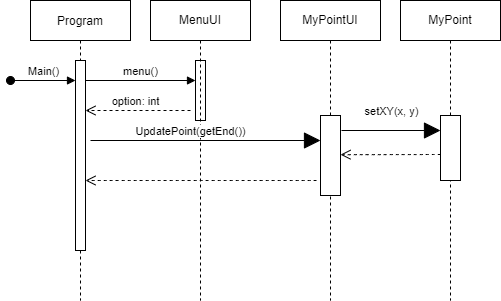

The diagram above was exported from draw.io. Its source (the exported page's mxGraphModel, read from the mxfile embedded in the PNG):
<mxGraphModel dx="463" dy="376" grid="1" gridSize="10" guides="1" tooltips="1" connect="1" arrows="1" fold="1" page="1" pageScale="1" pageWidth="850" pageHeight="1100" math="0" shadow="0">
  <root>
    <mxCell id="0" />
    <mxCell id="1" parent="0" />
    <mxCell id="KBGWeSvz2mzWGRhlEJML-1" value="Program" style="shape=umlLifeline;perimeter=lifelinePerimeter;container=1;collapsible=0;recursiveResize=0;rounded=0;shadow=0;strokeWidth=1;" vertex="1" parent="1">
      <mxGeometry x="70" y="70" width="100" height="300" as="geometry" />
    </mxCell>
    <mxCell id="KBGWeSvz2mzWGRhlEJML-2" value="Main()" style="html=1;verticalAlign=bottom;startArrow=oval;startFill=1;endArrow=block;startSize=8;rounded=0;" edge="1" parent="KBGWeSvz2mzWGRhlEJML-1" target="KBGWeSvz2mzWGRhlEJML-3">
      <mxGeometry width="60" relative="1" as="geometry">
        <mxPoint x="-20" y="80" as="sourcePoint" />
        <mxPoint x="40" y="80" as="targetPoint" />
      </mxGeometry>
    </mxCell>
    <mxCell id="KBGWeSvz2mzWGRhlEJML-3" value="" style="html=1;points=[];perimeter=orthogonalPerimeter;" vertex="1" parent="KBGWeSvz2mzWGRhlEJML-1">
      <mxGeometry x="45" y="60" width="10" height="190" as="geometry" />
    </mxCell>
    <mxCell id="KBGWeSvz2mzWGRhlEJML-4" value="menu()" style="html=1;verticalAlign=bottom;endArrow=block;rounded=0;" edge="1" parent="KBGWeSvz2mzWGRhlEJML-1" target="KBGWeSvz2mzWGRhlEJML-6">
      <mxGeometry width="80" relative="1" as="geometry">
        <mxPoint x="55" y="80" as="sourcePoint" />
        <mxPoint x="135" y="80" as="targetPoint" />
      </mxGeometry>
    </mxCell>
    <mxCell id="KBGWeSvz2mzWGRhlEJML-5" value="option: int" style="html=1;verticalAlign=bottom;endArrow=open;dashed=1;endSize=8;rounded=0;" edge="1" parent="KBGWeSvz2mzWGRhlEJML-1">
      <mxGeometry x="0.0393" relative="1" as="geometry">
        <mxPoint x="160" y="110" as="sourcePoint" />
        <mxPoint x="55" y="110" as="targetPoint" />
        <mxPoint as="offset" />
      </mxGeometry>
    </mxCell>
    <mxCell id="KBGWeSvz2mzWGRhlEJML-6" value="" style="html=1;points=[];perimeter=orthogonalPerimeter;" vertex="1" parent="1">
      <mxGeometry x="235" y="130" width="10" height="60" as="geometry" />
    </mxCell>
    <mxCell id="KBGWeSvz2mzWGRhlEJML-7" value="MenuUI" style="shape=umlLifeline;perimeter=lifelinePerimeter;whiteSpace=wrap;html=1;container=1;collapsible=0;recursiveResize=0;outlineConnect=0;hachureGap=4;" vertex="1" parent="1">
      <mxGeometry x="190" y="70" width="100" height="300" as="geometry" />
    </mxCell>
    <mxCell id="KBGWeSvz2mzWGRhlEJML-8" value="" style="html=1;verticalAlign=bottom;endArrow=open;dashed=1;endSize=8;rounded=0;sourcePerimeterSpacing=8;targetPerimeterSpacing=8;curved=1;" edge="1" parent="KBGWeSvz2mzWGRhlEJML-7">
      <mxGeometry x="-1" y="108" relative="1" as="geometry">
        <mxPoint x="166" y="180" as="sourcePoint" />
        <mxPoint x="-65" y="180" as="targetPoint" />
        <mxPoint x="43" y="-9" as="offset" />
      </mxGeometry>
    </mxCell>
    <mxCell id="KBGWeSvz2mzWGRhlEJML-9" value="MyPointUI" style="shape=umlLifeline;perimeter=lifelinePerimeter;whiteSpace=wrap;html=1;container=1;collapsible=0;recursiveResize=0;outlineConnect=0;hachureGap=4;" vertex="1" parent="1">
      <mxGeometry x="320" y="70" width="100" height="300" as="geometry" />
    </mxCell>
    <mxCell id="KBGWeSvz2mzWGRhlEJML-10" value="" style="html=1;points=[];perimeter=orthogonalPerimeter;hachureGap=4;" vertex="1" parent="KBGWeSvz2mzWGRhlEJML-9">
      <mxGeometry x="40" y="115" width="20" height="80" as="geometry" />
    </mxCell>
    <mxCell id="KBGWeSvz2mzWGRhlEJML-11" value="UpdatePoint(getEnd())" style="html=1;verticalAlign=bottom;endArrow=block;rounded=0;startSize=14;endSize=14;sourcePerimeterSpacing=8;targetPerimeterSpacing=8;curved=1;" edge="1" parent="1">
      <mxGeometry x="-0.1304" width="80" relative="1" as="geometry">
        <mxPoint x="129.9999999999999" y="210" as="sourcePoint" />
        <mxPoint x="360" y="210" as="targetPoint" />
        <mxPoint as="offset" />
      </mxGeometry>
    </mxCell>
    <mxCell id="KBGWeSvz2mzWGRhlEJML-12" value="MyPoint" style="shape=umlLifeline;perimeter=lifelinePerimeter;whiteSpace=wrap;html=1;container=1;collapsible=0;recursiveResize=0;outlineConnect=0;hachureGap=4;" vertex="1" parent="1">
      <mxGeometry x="440" y="70" width="100" height="300" as="geometry" />
    </mxCell>
    <mxCell id="KBGWeSvz2mzWGRhlEJML-13" value="" style="html=1;points=[];perimeter=orthogonalPerimeter;hachureGap=4;" vertex="1" parent="KBGWeSvz2mzWGRhlEJML-12">
      <mxGeometry x="40" y="115" width="20" height="65" as="geometry" />
    </mxCell>
    <mxCell id="KBGWeSvz2mzWGRhlEJML-14" value="" style="html=1;verticalAlign=bottom;endArrow=open;dashed=1;endSize=8;rounded=0;sourcePerimeterSpacing=8;targetPerimeterSpacing=8;curved=1;" edge="1" parent="KBGWeSvz2mzWGRhlEJML-12">
      <mxGeometry x="0.2243" y="87" relative="1" as="geometry">
        <mxPoint x="40" y="154" as="sourcePoint" />
        <mxPoint x="-60" y="154.17000000000002" as="targetPoint" />
        <mxPoint as="offset" />
      </mxGeometry>
    </mxCell>
    <mxCell id="KBGWeSvz2mzWGRhlEJML-15" value="setXY(x, y)" style="html=1;verticalAlign=bottom;endArrow=block;rounded=0;startSize=14;endSize=14;sourcePerimeterSpacing=8;targetPerimeterSpacing=8;curved=1;" edge="1" parent="1">
      <mxGeometry x="-0.0101" y="10" width="80" relative="1" as="geometry">
        <mxPoint x="381" y="200" as="sourcePoint" />
        <mxPoint x="480" y="200" as="targetPoint" />
        <mxPoint x="1" as="offset" />
      </mxGeometry>
    </mxCell>
  </root>
</mxGraphModel>